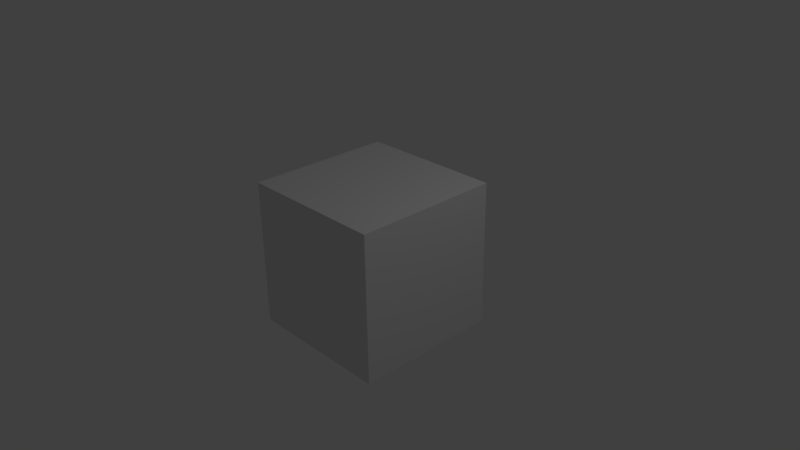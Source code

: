 # Source: scene.blend  (saved by Blender 2.77.0; exported with 4.5.12 LTS)
import bpy
from mathutils import Matrix  # noqa: F401  (used for matrix-valued properties, if any)

bpy.ops.wm.read_factory_settings(use_empty=True)
scene = bpy.context.scene
scene.name = 'Scene'

# ---- collections
col_collection_1 = bpy.data.collections.new('Collection 1'); scene.collection.children.link(col_collection_1)

# ---- materials (node trees are filled in below, after node groups)
mat_material = bpy.data.materials.new('Material')
mat_material.alpha_threshold = 0.0
mat_material.use_transparent_shadow = False
mat_material.roughness = 0.5
mat_material.line_color = (0.0, 0.0, 0.0, 1.0)

# ---- material node trees

# ---- world
world_world = bpy.data.worlds.new('World'); scene.world = world_world
world_world.color = (0.05088, 0.05088, 0.05088)
world_world.use_sun_shadow = False
world_world.sun_shadow_jitter_overblur = 0.0
world_world.cycles.sampling_method = 'MANUAL'

# ---- cameras
cam_camera = bpy.data.cameras.new('Camera')
cam_camera.clip_end = 100.0
cam_camera.lens = 35.0
cam_camera.sensor_width = 32.0
cam_camera.sensor_height = 18.0
cam_camera.ortho_scale = 7.314
cam_camera.dof.focus_distance = 0.0
cam_camera.dof.aperture_fstop = 128.0

# ---- lights
light_lamp = bpy.data.lights.new('Lamp', 'POINT')
light_lamp.transmission_factor = 0.0
light_lamp.cutoff_distance = 30.0
light_lamp.energy = 100.0
light_lamp.shadow_buffer_clip_start = 1.001
light_lamp.shadow_soft_size = 0.1
light_lamp.shadow_maximum_resolution = 0.006
light_lamp.use_absolute_resolution = True

# ---- meshes
me_cube = bpy.data.meshes.new('Cube')
me_cube.from_pydata([(1.0, 1.0, -1.0), (1.0, -1.0, -1.0), (-1.0, -1.0, -1.0), (-1.0, 1.0, -1.0), (1.0, 1.0, 1.0), (1.0, -1.0, 1.0), (-1.0, -1.0, 1.0), (-1.0, 1.0, 1.0)], [], [(0, 1, 2, 3), (4, 7, 6, 5), (0, 4, 5, 1), (1, 5, 6, 2), (2, 6, 7, 3), (4, 0, 3, 7)])
me_cube.materials.append(mat_material)
me_cube.use_remesh_preserve_volume = False
me_cube.use_remesh_preserve_attributes = False
me_cube.use_mirror_vertex_groups = False
me_cube.update()

# ---- objects
ob_cube = bpy.data.objects.new('Cube', me_cube)
ob_lamp = bpy.data.objects.new('Lamp', light_lamp)
ob_camera = bpy.data.objects.new('Camera', cam_camera)

# ---- transforms, parenting, visibility, modifiers, constraints
ob_cube.location = (0.0, 0.0, 0.0)
ob_cube.lock_rotations_4d = False
ob_cube.empty_display_type = 'ARROWS'
ob_cube.lineart.crease_threshold = 0.0
ob_lamp.location = (4.076, 1.005, 5.904)
ob_lamp.rotation_euler = (0.6503, 0.05522, 1.866)
ob_lamp.lock_rotations_4d = False
ob_lamp.empty_display_type = 'ARROWS'
ob_lamp.color = (0.0, 0.0, 0.0, 0.0)
ob_lamp.lineart.crease_threshold = 0.0
ob_camera.location = (7.481, -6.508, 5.344)
ob_camera.rotation_euler = (1.109, 0.01082, 0.8149)
ob_camera.lock_rotations_4d = False
ob_camera.empty_display_type = 'ARROWS'
ob_camera.color = (0.0, 0.0, 0.0, 0.0)
ob_camera.display_type = 'WIRE'
ob_camera.lineart.crease_threshold = 0.0

# ---- collection membership
col_collection_1.objects.link(ob_cube)
col_collection_1.objects.link(ob_lamp)
col_collection_1.objects.link(ob_camera)

# ---- scene / render settings (as saved in the file)
scene.camera = ob_camera
scene.frame_start = 1; scene.frame_end = 250; scene.frame_set(1)
scene.render.engine = 'BLENDER_EEVEE_NEXT'
scene.render.resolution_percentage = 50
scene.render.dither_intensity = 0.0
scene.cycles.use_denoising = False
scene.cycles.samples = 128
scene.cycles.sampling_pattern = 'TABULATED_SOBOL'
scene.cycles.light_sampling_threshold = 0.0
scene.cycles.use_adaptive_sampling = False
scene.cycles.use_light_tree = False
scene.cycles.blur_glossy = 0.0
scene.cycles.sample_clamp_indirect = 0.0
scene.view_settings.view_transform = 'Standard'
bpy.context.view_layer.update()
